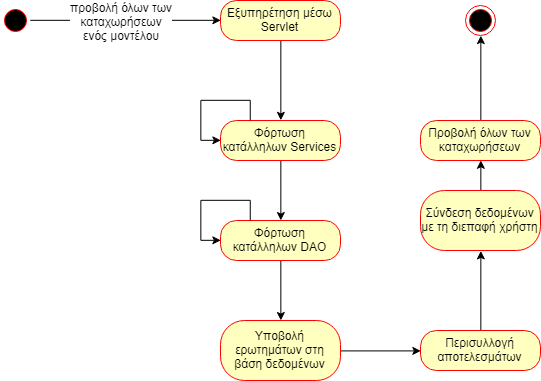

The diagram above was exported from draw.io. Its source (the exported page's mxGraphModel, read from the mxfile embedded in the PNG):
<mxGraphModel dx="1922" dy="899" grid="1" gridSize="10" guides="1" tooltips="1" connect="1" arrows="1" fold="1" page="1" pageScale="1" pageWidth="850" pageHeight="1100" math="0" shadow="0">
  <root>
    <mxCell id="8ROaM10ZA5lq4AZF3pz8-0" />
    <mxCell id="8ROaM10ZA5lq4AZF3pz8-1" parent="8ROaM10ZA5lq4AZF3pz8-0" />
    <mxCell id="xGYpP44cxEHyiJ3sh07A-7" style="edgeStyle=orthogonalEdgeStyle;rounded=0;orthogonalLoop=1;jettySize=auto;html=1;exitX=1;exitY=0.5;exitDx=0;exitDy=0;entryX=0;entryY=0.5;entryDx=0;entryDy=0;" edge="1" parent="8ROaM10ZA5lq4AZF3pz8-1" source="xGYpP44cxEHyiJ3sh07A-0" target="xGYpP44cxEHyiJ3sh07A-3">
      <mxGeometry relative="1" as="geometry" />
    </mxCell>
    <mxCell id="xGYpP44cxEHyiJ3sh07A-8" value="προβολή όλων των&lt;br&gt;καταχωρήσεων&lt;br&gt;ενός μοντέλου&lt;br&gt;" style="text;html=1;resizable=0;points=[];align=center;verticalAlign=middle;labelBackgroundColor=#ffffff;" vertex="1" connectable="0" parent="xGYpP44cxEHyiJ3sh07A-7">
      <mxGeometry x="0.1813" y="2" relative="1" as="geometry">
        <mxPoint x="-22" y="2.5" as="offset" />
      </mxGeometry>
    </mxCell>
    <mxCell id="xGYpP44cxEHyiJ3sh07A-0" value="" style="ellipse;html=1;shape=startState;fillColor=#000000;strokeColor=#ff0000;" vertex="1" parent="8ROaM10ZA5lq4AZF3pz8-1">
      <mxGeometry x="140" y="405" width="30" height="30" as="geometry" />
    </mxCell>
    <mxCell id="xGYpP44cxEHyiJ3sh07A-2" value="" style="ellipse;html=1;shape=endState;fillColor=#000000;strokeColor=#ff0000;" vertex="1" parent="8ROaM10ZA5lq4AZF3pz8-1">
      <mxGeometry x="605" y="405" width="30" height="30" as="geometry" />
    </mxCell>
    <mxCell id="xGYpP44cxEHyiJ3sh07A-10" style="edgeStyle=orthogonalEdgeStyle;rounded=0;orthogonalLoop=1;jettySize=auto;html=1;exitX=0.5;exitY=1;exitDx=0;exitDy=0;entryX=0.5;entryY=0;entryDx=0;entryDy=0;" edge="1" parent="8ROaM10ZA5lq4AZF3pz8-1" source="xGYpP44cxEHyiJ3sh07A-3" target="xGYpP44cxEHyiJ3sh07A-9">
      <mxGeometry relative="1" as="geometry" />
    </mxCell>
    <mxCell id="xGYpP44cxEHyiJ3sh07A-3" value="Εξυπηρέτηση μέσω Servlet" style="rounded=1;whiteSpace=wrap;html=1;arcSize=40;fontColor=#000000;fillColor=#ffffc0;strokeColor=#ff0000;" vertex="1" parent="8ROaM10ZA5lq4AZF3pz8-1">
      <mxGeometry x="360" y="400" width="120" height="40" as="geometry" />
    </mxCell>
    <mxCell id="xGYpP44cxEHyiJ3sh07A-15" style="edgeStyle=orthogonalEdgeStyle;rounded=0;orthogonalLoop=1;jettySize=auto;html=1;exitX=0.5;exitY=1;exitDx=0;exitDy=0;" edge="1" parent="8ROaM10ZA5lq4AZF3pz8-1" source="xGYpP44cxEHyiJ3sh07A-9" target="xGYpP44cxEHyiJ3sh07A-12">
      <mxGeometry relative="1" as="geometry" />
    </mxCell>
    <mxCell id="xGYpP44cxEHyiJ3sh07A-9" value="Φόρτωση κατάλληλων Services" style="rounded=1;whiteSpace=wrap;html=1;arcSize=40;fontColor=#000000;fillColor=#ffffc0;strokeColor=#ff0000;" vertex="1" parent="8ROaM10ZA5lq4AZF3pz8-1">
      <mxGeometry x="360" y="520" width="120" height="40" as="geometry" />
    </mxCell>
    <mxCell id="xGYpP44cxEHyiJ3sh07A-16" style="edgeStyle=orthogonalEdgeStyle;rounded=0;orthogonalLoop=1;jettySize=auto;html=1;exitX=0.5;exitY=1;exitDx=0;exitDy=0;" edge="1" parent="8ROaM10ZA5lq4AZF3pz8-1" source="xGYpP44cxEHyiJ3sh07A-12" target="xGYpP44cxEHyiJ3sh07A-13">
      <mxGeometry relative="1" as="geometry" />
    </mxCell>
    <mxCell id="xGYpP44cxEHyiJ3sh07A-12" value="Φόρτωση κατάλληλων DAO" style="rounded=1;whiteSpace=wrap;html=1;arcSize=40;fontColor=#000000;fillColor=#ffffc0;strokeColor=#ff0000;" vertex="1" parent="8ROaM10ZA5lq4AZF3pz8-1">
      <mxGeometry x="360" y="620" width="120" height="40" as="geometry" />
    </mxCell>
    <mxCell id="xGYpP44cxEHyiJ3sh07A-18" style="edgeStyle=orthogonalEdgeStyle;rounded=0;orthogonalLoop=1;jettySize=auto;html=1;exitX=1;exitY=0.5;exitDx=0;exitDy=0;entryX=0;entryY=0.5;entryDx=0;entryDy=0;" edge="1" parent="8ROaM10ZA5lq4AZF3pz8-1" source="xGYpP44cxEHyiJ3sh07A-13" target="xGYpP44cxEHyiJ3sh07A-17">
      <mxGeometry relative="1" as="geometry" />
    </mxCell>
    <mxCell id="xGYpP44cxEHyiJ3sh07A-13" value="Υποβολή ερωτημάτων στη βάση δεδομένων" style="rounded=1;whiteSpace=wrap;html=1;arcSize=40;fontColor=#000000;fillColor=#ffffc0;strokeColor=#ff0000;" vertex="1" parent="8ROaM10ZA5lq4AZF3pz8-1">
      <mxGeometry x="360" y="720" width="120" height="60" as="geometry" />
    </mxCell>
    <mxCell id="xGYpP44cxEHyiJ3sh07A-22" style="edgeStyle=orthogonalEdgeStyle;rounded=0;orthogonalLoop=1;jettySize=auto;html=1;exitX=0.5;exitY=0;exitDx=0;exitDy=0;entryX=0.5;entryY=1;entryDx=0;entryDy=0;" edge="1" parent="8ROaM10ZA5lq4AZF3pz8-1" source="xGYpP44cxEHyiJ3sh07A-17" target="xGYpP44cxEHyiJ3sh07A-20">
      <mxGeometry relative="1" as="geometry" />
    </mxCell>
    <mxCell id="xGYpP44cxEHyiJ3sh07A-17" value="Περισυλλογή αποτελεσμάτων" style="rounded=1;whiteSpace=wrap;html=1;arcSize=40;fontColor=#000000;fillColor=#ffffc0;strokeColor=#ff0000;" vertex="1" parent="8ROaM10ZA5lq4AZF3pz8-1">
      <mxGeometry x="560" y="730" width="120" height="40" as="geometry" />
    </mxCell>
    <mxCell id="xGYpP44cxEHyiJ3sh07A-26" style="edgeStyle=orthogonalEdgeStyle;rounded=0;orthogonalLoop=1;jettySize=auto;html=1;exitX=0.5;exitY=0;exitDx=0;exitDy=0;entryX=0.5;entryY=1;entryDx=0;entryDy=0;" edge="1" parent="8ROaM10ZA5lq4AZF3pz8-1" source="xGYpP44cxEHyiJ3sh07A-20" target="xGYpP44cxEHyiJ3sh07A-25">
      <mxGeometry relative="1" as="geometry" />
    </mxCell>
    <mxCell id="xGYpP44cxEHyiJ3sh07A-20" value="Σύνδεση δεδομένων με τη διεπαφή χρήστη" style="rounded=1;whiteSpace=wrap;html=1;arcSize=40;fontColor=#000000;fillColor=#ffffc0;strokeColor=#ff0000;" vertex="1" parent="8ROaM10ZA5lq4AZF3pz8-1">
      <mxGeometry x="560" y="590" width="120" height="60" as="geometry" />
    </mxCell>
    <mxCell id="xGYpP44cxEHyiJ3sh07A-27" style="edgeStyle=orthogonalEdgeStyle;rounded=0;orthogonalLoop=1;jettySize=auto;html=1;exitX=0.5;exitY=0;exitDx=0;exitDy=0;entryX=0.5;entryY=1;entryDx=0;entryDy=0;" edge="1" parent="8ROaM10ZA5lq4AZF3pz8-1" source="xGYpP44cxEHyiJ3sh07A-25" target="xGYpP44cxEHyiJ3sh07A-2">
      <mxGeometry relative="1" as="geometry" />
    </mxCell>
    <mxCell id="xGYpP44cxEHyiJ3sh07A-25" value="Προβολή όλων των καταχωρήσεων" style="rounded=1;whiteSpace=wrap;html=1;arcSize=40;fontColor=#000000;fillColor=#ffffc0;strokeColor=#ff0000;" vertex="1" parent="8ROaM10ZA5lq4AZF3pz8-1">
      <mxGeometry x="560" y="520" width="120" height="40" as="geometry" />
    </mxCell>
    <mxCell id="xGYpP44cxEHyiJ3sh07A-30" style="edgeStyle=orthogonalEdgeStyle;rounded=0;orthogonalLoop=1;jettySize=auto;html=1;exitX=0.25;exitY=0;exitDx=0;exitDy=0;entryX=0;entryY=0.5;entryDx=0;entryDy=0;" edge="1" parent="8ROaM10ZA5lq4AZF3pz8-1" source="xGYpP44cxEHyiJ3sh07A-9" target="xGYpP44cxEHyiJ3sh07A-9">
      <mxGeometry relative="1" as="geometry">
        <Array as="points">
          <mxPoint x="390" y="500" />
          <mxPoint x="340" y="500" />
          <mxPoint x="340" y="540" />
        </Array>
      </mxGeometry>
    </mxCell>
    <mxCell id="xGYpP44cxEHyiJ3sh07A-32" style="edgeStyle=orthogonalEdgeStyle;rounded=0;orthogonalLoop=1;jettySize=auto;html=1;exitX=0.25;exitY=0;exitDx=0;exitDy=0;entryX=0;entryY=0.5;entryDx=0;entryDy=0;" edge="1" parent="8ROaM10ZA5lq4AZF3pz8-1" source="xGYpP44cxEHyiJ3sh07A-12" target="xGYpP44cxEHyiJ3sh07A-12">
      <mxGeometry relative="1" as="geometry">
        <Array as="points">
          <mxPoint x="390" y="600" />
          <mxPoint x="340" y="600" />
          <mxPoint x="340" y="640" />
        </Array>
      </mxGeometry>
    </mxCell>
  </root>
</mxGraphModel>